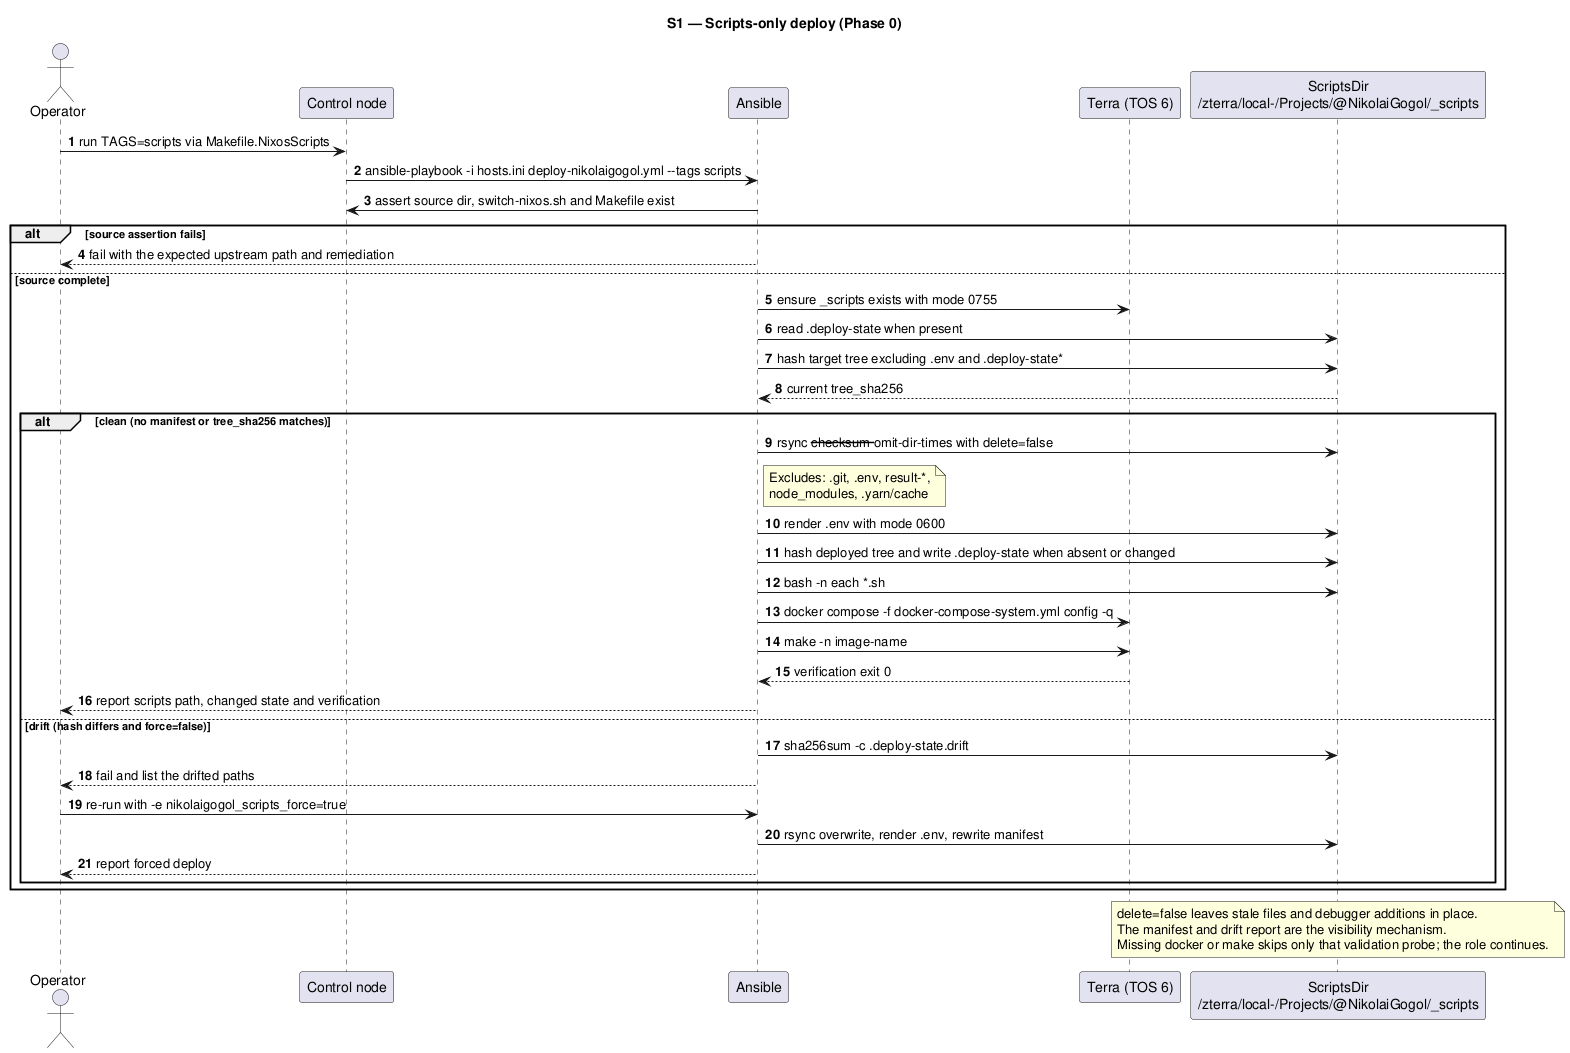

The diagram above was rendered by PlantUML. Its source (embedded in the PNG):
@startuml
autonumber
title S1 — Scripts-only deploy (Phase 0)

actor Operator
participant "Control node" as ControlNode
participant "Ansible" as Ansible
participant "Terra (TOS 6)" as Terra
participant "ScriptsDir\n/zterra/local-/Projects/@NikolaiGogol/_scripts" as ScriptsDir

Operator -> ControlNode : run TAGS=scripts via Makefile.NixosScripts
ControlNode -> Ansible : ansible-playbook -i hosts.ini deploy-nikolaigogol.yml --tags scripts
Ansible -> ControlNode : assert source dir, switch-nixos.sh and Makefile exist
alt source assertion fails
    Ansible --> Operator : fail with the expected upstream path and remediation
else source complete
    Ansible -> Terra : ensure _scripts exists with mode 0755
    Ansible -> ScriptsDir : read .deploy-state when present
    Ansible -> ScriptsDir : hash target tree excluding .env and .deploy-state*
    ScriptsDir --> Ansible : current tree_sha256
    alt clean (no manifest or tree_sha256 matches)
        Ansible -> ScriptsDir : rsync --checksum --omit-dir-times with delete=false
        note right of Ansible
          Excludes: .git, .env, result-*,
          node_modules, .yarn/cache
        end note
        Ansible -> ScriptsDir : render .env with mode 0600
        Ansible -> ScriptsDir : hash deployed tree and write .deploy-state when absent or changed
        Ansible -> ScriptsDir : bash -n each *.sh
        Ansible -> Terra : docker compose -f docker-compose-system.yml config -q
        Ansible -> Terra : make -n image-name
        Terra --> Ansible : verification exit 0
        Ansible --> Operator : report scripts path, changed state and verification
    else drift (hash differs and force=false)
        Ansible -> ScriptsDir : sha256sum -c .deploy-state.drift
        Ansible --> Operator : fail and list the drifted paths
        Operator -> Ansible : re-run with -e nikolaigogol_scripts_force=true
        Ansible -> ScriptsDir : rsync overwrite, render .env, rewrite manifest
        Ansible --> Operator : report forced deploy
    end
end
note over ScriptsDir
  delete=false leaves stale files and debugger additions in place.
  The manifest and drift report are the visibility mechanism.
  Missing docker or make skips only that validation probe; the role continues.
end note
@enduml